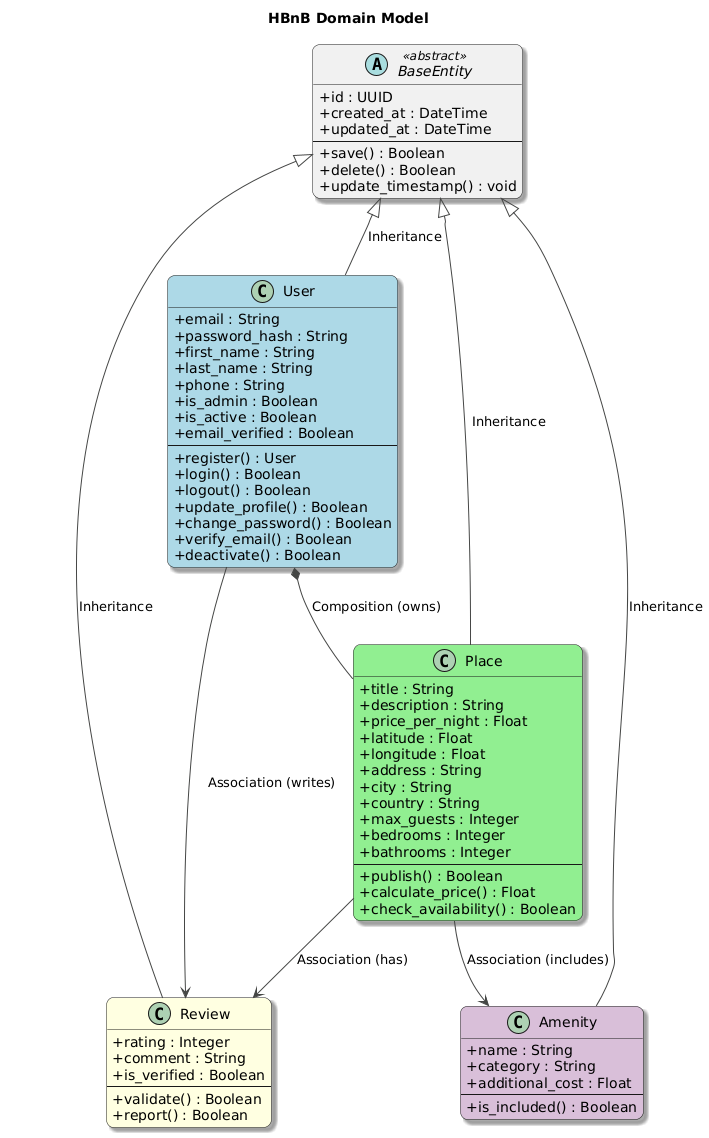

The diagram above was rendered by PlantUML. Its source (embedded in the PNG):
@startuml
!theme vibrant
skinparam shadowing true
skinparam roundcorner 15
skinparam classAttributeIconSize 0
top to bottom direction
title HBnB Domain Model

abstract class BaseEntity <<abstract>> {
  +id : UUID
  +created_at : DateTime
  +updated_at : DateTime
  --
  +save() : Boolean
  +delete() : Boolean
  +update_timestamp() : void
}

class User #LightBlue {
  +email : String
  +password_hash : String
  +first_name : String
  +last_name : String
  +phone : String
  +is_admin : Boolean
  +is_active : Boolean
  +email_verified : Boolean
  --
  +register() : User
  +login() : Boolean
  +logout() : Boolean
  +update_profile() : Boolean
  +change_password() : Boolean
  +verify_email() : Boolean
  +deactivate() : Boolean
}

class Place #LightGreen {
  +title : String
  +description : String
  +price_per_night : Float
  +latitude : Float
  +longitude : Float
  +address : String
  +city : String
  +country : String
  +max_guests : Integer
  +bedrooms : Integer
  +bathrooms : Integer
  --
  +publish() : Boolean
  +calculate_price() : Float
  +check_availability() : Boolean
}

class Review #LightYellow {
  +rating : Integer
  +comment : String
  +is_verified : Boolean
  --
  +validate() : Boolean
  +report() : Boolean
}

class Amenity #Thistle {
  +name : String
  +category : String
  +additional_cost : Float
  --
  +is_included() : Boolean
}

'================ INHERITANCE =================
BaseEntity <|-- User : Inheritance
BaseEntity <|-- Place : Inheritance
BaseEntity <|-- Review : Inheritance
BaseEntity <|-- Amenity : Inheritance

'================ RELATIONSHIPS =================
User *-- Place : Composition (owns)
User --> Review : Association (writes)
Place --> Review : Association (has)
Place --> Amenity : Association (includes)
@enduml